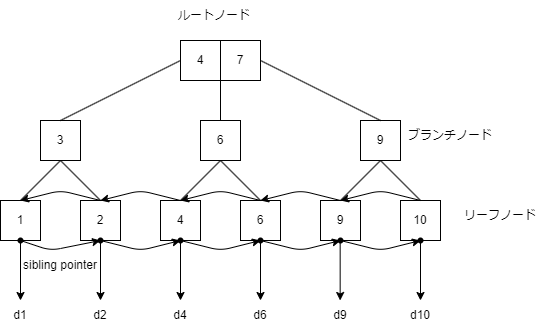

The diagram above was exported from draw.io. Its source (the exported page's mxGraphModel, read from the mxfile embedded in the PNG):
<mxGraphModel dx="956" dy="376" grid="1" gridSize="10" guides="1" tooltips="1" connect="1" arrows="1" fold="1" page="1" pageScale="1" pageWidth="827" pageHeight="1169" background="#ffffff" math="0" shadow="0">
  <root>
    <mxCell id="0" />
    <mxCell id="1" parent="0" />
    <mxCell id="2" value="4" style="whiteSpace=wrap;html=1;aspect=fixed;" vertex="1" parent="1">
      <mxGeometry x="340" y="80" width="40" height="40" as="geometry" />
    </mxCell>
    <mxCell id="3" value="7" style="whiteSpace=wrap;html=1;aspect=fixed;" vertex="1" parent="1">
      <mxGeometry x="380" y="80" width="40" height="40" as="geometry" />
    </mxCell>
    <mxCell id="6" value="3" style="whiteSpace=wrap;html=1;aspect=fixed;" vertex="1" parent="1">
      <mxGeometry x="200" y="160" width="40" height="40" as="geometry" />
    </mxCell>
    <mxCell id="7" value="6" style="whiteSpace=wrap;html=1;aspect=fixed;" vertex="1" parent="1">
      <mxGeometry x="360" y="160" width="40" height="40" as="geometry" />
    </mxCell>
    <mxCell id="8" value="9" style="whiteSpace=wrap;html=1;aspect=fixed;" vertex="1" parent="1">
      <mxGeometry x="520" y="160" width="40" height="40" as="geometry" />
    </mxCell>
    <mxCell id="9" value="1" style="whiteSpace=wrap;html=1;aspect=fixed;" vertex="1" parent="1">
      <mxGeometry x="160" y="240" width="40" height="40" as="geometry" />
    </mxCell>
    <mxCell id="10" value="2" style="whiteSpace=wrap;html=1;aspect=fixed;" vertex="1" parent="1">
      <mxGeometry x="240" y="240" width="40" height="40" as="geometry" />
    </mxCell>
    <mxCell id="11" value="4" style="whiteSpace=wrap;html=1;aspect=fixed;" vertex="1" parent="1">
      <mxGeometry x="320" y="240" width="40" height="40" as="geometry" />
    </mxCell>
    <mxCell id="12" value="6" style="whiteSpace=wrap;html=1;aspect=fixed;" vertex="1" parent="1">
      <mxGeometry x="400" y="240" width="40" height="40" as="geometry" />
    </mxCell>
    <mxCell id="13" value="9" style="whiteSpace=wrap;html=1;aspect=fixed;" vertex="1" parent="1">
      <mxGeometry x="480" y="240" width="40" height="40" as="geometry" />
    </mxCell>
    <mxCell id="14" value="10" style="whiteSpace=wrap;html=1;aspect=fixed;" vertex="1" parent="1">
      <mxGeometry x="560" y="240" width="40" height="40" as="geometry" />
    </mxCell>
    <mxCell id="15" value="" style="endArrow=none;html=1;exitX=0.5;exitY=0;exitDx=0;exitDy=0;" edge="1" parent="1" source="6">
      <mxGeometry width="50" height="50" relative="1" as="geometry">
        <mxPoint x="290" y="150" as="sourcePoint" />
        <mxPoint x="340" y="100" as="targetPoint" />
      </mxGeometry>
    </mxCell>
    <mxCell id="16" value="" style="endArrow=none;html=1;exitX=0.5;exitY=0;exitDx=0;exitDy=0;entryX=1;entryY=0.5;entryDx=0;entryDy=0;" edge="1" parent="1" source="8" target="3">
      <mxGeometry width="50" height="50" relative="1" as="geometry">
        <mxPoint x="230" y="170" as="sourcePoint" />
        <mxPoint x="350" y="110" as="targetPoint" />
      </mxGeometry>
    </mxCell>
    <mxCell id="17" value="" style="endArrow=none;html=1;exitX=0.5;exitY=0;exitDx=0;exitDy=0;entryX=1;entryY=1;entryDx=0;entryDy=0;" edge="1" parent="1" source="7" target="2">
      <mxGeometry width="50" height="50" relative="1" as="geometry">
        <mxPoint x="240" y="180" as="sourcePoint" />
        <mxPoint x="360" y="120" as="targetPoint" />
      </mxGeometry>
    </mxCell>
    <mxCell id="18" value="" style="endArrow=none;html=1;exitX=0.5;exitY=0;exitDx=0;exitDy=0;entryX=0.5;entryY=1;entryDx=0;entryDy=0;" edge="1" parent="1" source="9" target="6">
      <mxGeometry width="50" height="50" relative="1" as="geometry">
        <mxPoint x="390" y="170" as="sourcePoint" />
        <mxPoint x="390" y="130" as="targetPoint" />
      </mxGeometry>
    </mxCell>
    <mxCell id="19" value="" style="endArrow=none;html=1;exitX=0.5;exitY=0;exitDx=0;exitDy=0;" edge="1" parent="1" source="10">
      <mxGeometry width="50" height="50" relative="1" as="geometry">
        <mxPoint x="190" y="250" as="sourcePoint" />
        <mxPoint x="220" y="200" as="targetPoint" />
      </mxGeometry>
    </mxCell>
    <mxCell id="20" value="" style="endArrow=none;html=1;exitX=0.5;exitY=0;exitDx=0;exitDy=0;entryX=0.5;entryY=1;entryDx=0;entryDy=0;" edge="1" parent="1" source="14" target="8">
      <mxGeometry width="50" height="50" relative="1" as="geometry">
        <mxPoint x="690" y="230" as="sourcePoint" />
        <mxPoint x="650" y="190" as="targetPoint" />
      </mxGeometry>
    </mxCell>
    <mxCell id="21" value="" style="endArrow=none;html=1;exitX=0.5;exitY=0;exitDx=0;exitDy=0;entryX=0.5;entryY=1;entryDx=0;entryDy=0;" edge="1" parent="1" source="13" target="8">
      <mxGeometry width="50" height="50" relative="1" as="geometry">
        <mxPoint x="550" y="260" as="sourcePoint" />
        <mxPoint x="510" y="220" as="targetPoint" />
      </mxGeometry>
    </mxCell>
    <mxCell id="22" value="" style="endArrow=none;html=1;exitX=0.5;exitY=0;exitDx=0;exitDy=0;entryX=0.5;entryY=1;entryDx=0;entryDy=0;" edge="1" parent="1" target="7">
      <mxGeometry width="50" height="50" relative="1" as="geometry">
        <mxPoint x="340" y="240" as="sourcePoint" />
        <mxPoint x="300" y="200" as="targetPoint" />
      </mxGeometry>
    </mxCell>
    <mxCell id="23" value="" style="endArrow=none;html=1;exitX=0.5;exitY=0;exitDx=0;exitDy=0;" edge="1" parent="1">
      <mxGeometry width="50" height="50" relative="1" as="geometry">
        <mxPoint x="420" y="240" as="sourcePoint" />
        <mxPoint x="380" y="200" as="targetPoint" />
      </mxGeometry>
    </mxCell>
    <mxCell id="24" value="ルートノード" style="text;html=1;strokeColor=none;fillColor=none;align=center;verticalAlign=middle;whiteSpace=wrap;rounded=0;" vertex="1" parent="1">
      <mxGeometry x="334" y="40" width="80" height="30" as="geometry" />
    </mxCell>
    <mxCell id="25" value="ブランチノード" style="text;html=1;strokeColor=none;fillColor=none;align=center;verticalAlign=middle;whiteSpace=wrap;rounded=0;" vertex="1" parent="1">
      <mxGeometry x="560" y="160" width="100" height="30" as="geometry" />
    </mxCell>
    <mxCell id="26" value="リーフノード" style="text;html=1;strokeColor=none;fillColor=none;align=center;verticalAlign=middle;whiteSpace=wrap;rounded=0;" vertex="1" parent="1">
      <mxGeometry x="610" y="240" width="100" height="30" as="geometry" />
    </mxCell>
    <mxCell id="27" value="" style="endArrow=classic;html=1;exitX=0.5;exitY=1;exitDx=0;exitDy=0;entryX=0.5;entryY=1;entryDx=0;entryDy=0;" edge="1" parent="1" source="9" target="10">
      <mxGeometry width="50" height="50" relative="1" as="geometry">
        <mxPoint x="195" y="340" as="sourcePoint" />
        <mxPoint x="245" y="290" as="targetPoint" />
        <Array as="points">
          <mxPoint x="210" y="290" />
        </Array>
      </mxGeometry>
    </mxCell>
    <mxCell id="28" value="" style="endArrow=classic;html=1;exitDx=0;exitDy=0;entryX=0.5;entryY=1;entryDx=0;entryDy=0;startArrow=none;" edge="1" parent="1" source="44">
      <mxGeometry width="50" height="50" relative="1" as="geometry">
        <mxPoint x="340" y="280" as="sourcePoint" />
        <mxPoint x="420" y="280" as="targetPoint" />
        <Array as="points">
          <mxPoint x="380" y="290" />
        </Array>
      </mxGeometry>
    </mxCell>
    <mxCell id="29" value="" style="endArrow=classic;html=1;exitX=0.5;exitY=1;exitDx=0;exitDy=0;entryX=0.5;entryY=1;entryDx=0;entryDy=0;" edge="1" parent="1">
      <mxGeometry width="50" height="50" relative="1" as="geometry">
        <mxPoint x="500" y="280" as="sourcePoint" />
        <mxPoint x="580" y="280" as="targetPoint" />
        <Array as="points">
          <mxPoint x="540" y="290" />
        </Array>
      </mxGeometry>
    </mxCell>
    <mxCell id="30" value="" style="endArrow=classic;html=1;exitX=0.5;exitY=1;exitDx=0;exitDy=0;entryX=0.5;entryY=1;entryDx=0;entryDy=0;" edge="1" parent="1">
      <mxGeometry width="50" height="50" relative="1" as="geometry">
        <mxPoint x="420" y="280" as="sourcePoint" />
        <mxPoint x="500" y="280" as="targetPoint" />
        <Array as="points">
          <mxPoint x="460" y="290" />
        </Array>
      </mxGeometry>
    </mxCell>
    <mxCell id="31" value="" style="endArrow=classic;html=1;exitDx=0;exitDy=0;entryX=0.5;entryY=1;entryDx=0;entryDy=0;startArrow=none;" edge="1" parent="1" source="42">
      <mxGeometry width="50" height="50" relative="1" as="geometry">
        <mxPoint x="260" y="280" as="sourcePoint" />
        <mxPoint x="340" y="280" as="targetPoint" />
        <Array as="points">
          <mxPoint x="300" y="290" />
        </Array>
      </mxGeometry>
    </mxCell>
    <mxCell id="33" value="" style="endArrow=classic;html=1;" edge="1" parent="1">
      <mxGeometry width="50" height="50" relative="1" as="geometry">
        <mxPoint x="260" y="240" as="sourcePoint" />
        <mxPoint x="180" y="240" as="targetPoint" />
        <Array as="points">
          <mxPoint x="220" y="230" />
        </Array>
      </mxGeometry>
    </mxCell>
    <mxCell id="35" value="" style="endArrow=classic;html=1;" edge="1" parent="1">
      <mxGeometry width="50" height="50" relative="1" as="geometry">
        <mxPoint x="340" y="240" as="sourcePoint" />
        <mxPoint x="260" y="240" as="targetPoint" />
        <Array as="points">
          <mxPoint x="300" y="230" />
        </Array>
      </mxGeometry>
    </mxCell>
    <mxCell id="36" value="" style="endArrow=classic;html=1;" edge="1" parent="1">
      <mxGeometry width="50" height="50" relative="1" as="geometry">
        <mxPoint x="420" y="240" as="sourcePoint" />
        <mxPoint x="340" y="240" as="targetPoint" />
        <Array as="points">
          <mxPoint x="380" y="230" />
        </Array>
      </mxGeometry>
    </mxCell>
    <mxCell id="37" value="" style="endArrow=classic;html=1;" edge="1" parent="1">
      <mxGeometry width="50" height="50" relative="1" as="geometry">
        <mxPoint x="500" y="240" as="sourcePoint" />
        <mxPoint x="420" y="240" as="targetPoint" />
        <Array as="points">
          <mxPoint x="460" y="230" />
        </Array>
      </mxGeometry>
    </mxCell>
    <mxCell id="38" value="" style="endArrow=classic;html=1;" edge="1" parent="1">
      <mxGeometry width="50" height="50" relative="1" as="geometry">
        <mxPoint x="580" y="240" as="sourcePoint" />
        <mxPoint x="500" y="240" as="targetPoint" />
        <Array as="points">
          <mxPoint x="540" y="230" />
        </Array>
      </mxGeometry>
    </mxCell>
    <mxCell id="40" value="" style="shape=waypoint;sketch=0;fillStyle=solid;size=6;pointerEvents=1;points=[];fillColor=none;resizable=0;rotatable=0;perimeter=centerPerimeter;snapToPoint=1;" vertex="1" parent="1">
      <mxGeometry x="170" y="270" width="20" height="20" as="geometry" />
    </mxCell>
    <mxCell id="41" value="" style="endArrow=classic;html=1;" edge="1" parent="1" source="40">
      <mxGeometry width="50" height="50" relative="1" as="geometry">
        <mxPoint x="200" y="370" as="sourcePoint" />
        <mxPoint x="180" y="340" as="targetPoint" />
      </mxGeometry>
    </mxCell>
    <mxCell id="39" value="sibling pointer" style="text;html=1;strokeColor=none;fillColor=none;align=center;verticalAlign=middle;whiteSpace=wrap;rounded=0;" vertex="1" parent="1">
      <mxGeometry x="180" y="290" width="80" height="30" as="geometry" />
    </mxCell>
    <mxCell id="43" value="" style="endArrow=none;html=1;exitX=0.5;exitY=1;exitDx=0;exitDy=0;entryDx=0;entryDy=0;" edge="1" parent="1" target="42">
      <mxGeometry width="50" height="50" relative="1" as="geometry">
        <mxPoint x="260" y="280" as="sourcePoint" />
        <mxPoint x="340" y="280" as="targetPoint" />
        <Array as="points" />
      </mxGeometry>
    </mxCell>
    <mxCell id="42" value="" style="shape=waypoint;sketch=0;fillStyle=solid;size=6;pointerEvents=1;points=[];fillColor=none;resizable=0;rotatable=0;perimeter=centerPerimeter;snapToPoint=1;" vertex="1" parent="1">
      <mxGeometry x="250" y="270" width="20" height="20" as="geometry" />
    </mxCell>
    <mxCell id="45" value="" style="endArrow=none;html=1;exitX=0.5;exitY=1;exitDx=0;exitDy=0;entryDx=0;entryDy=0;" edge="1" parent="1" target="44">
      <mxGeometry width="50" height="50" relative="1" as="geometry">
        <mxPoint x="340" y="280" as="sourcePoint" />
        <mxPoint x="420" y="280" as="targetPoint" />
        <Array as="points" />
      </mxGeometry>
    </mxCell>
    <mxCell id="44" value="" style="shape=waypoint;sketch=0;fillStyle=solid;size=6;pointerEvents=1;points=[];fillColor=none;resizable=0;rotatable=0;perimeter=centerPerimeter;snapToPoint=1;" vertex="1" parent="1">
      <mxGeometry x="330" y="270" width="20" height="20" as="geometry" />
    </mxCell>
    <mxCell id="46" value="" style="shape=waypoint;sketch=0;fillStyle=solid;size=6;pointerEvents=1;points=[];fillColor=none;resizable=0;rotatable=0;perimeter=centerPerimeter;snapToPoint=1;" vertex="1" parent="1">
      <mxGeometry x="490" y="270" width="20" height="20" as="geometry" />
    </mxCell>
    <mxCell id="47" value="" style="shape=waypoint;sketch=0;fillStyle=solid;size=6;pointerEvents=1;points=[];fillColor=none;resizable=0;rotatable=0;perimeter=centerPerimeter;snapToPoint=1;" vertex="1" parent="1">
      <mxGeometry x="410" y="270" width="20" height="20" as="geometry" />
    </mxCell>
    <mxCell id="49" value="" style="shape=waypoint;sketch=0;fillStyle=solid;size=6;pointerEvents=1;points=[];fillColor=none;resizable=0;rotatable=0;perimeter=centerPerimeter;snapToPoint=1;" vertex="1" parent="1">
      <mxGeometry x="570" y="270" width="20" height="20" as="geometry" />
    </mxCell>
    <mxCell id="50" value="" style="endArrow=classic;html=1;exitX=0.44;exitY=0.66;exitDx=0;exitDy=0;exitPerimeter=0;" edge="1" parent="1" source="44">
      <mxGeometry width="50" height="50" relative="1" as="geometry">
        <mxPoint x="340" y="300" as="sourcePoint" />
        <mxPoint x="340" y="340" as="targetPoint" />
      </mxGeometry>
    </mxCell>
    <mxCell id="51" value="" style="endArrow=classic;html=1;" edge="1" parent="1">
      <mxGeometry width="50" height="50" relative="1" as="geometry">
        <mxPoint x="420" y="280" as="sourcePoint" />
        <mxPoint x="420" y="340" as="targetPoint" />
      </mxGeometry>
    </mxCell>
    <mxCell id="52" value="" style="endArrow=classic;html=1;" edge="1" parent="1">
      <mxGeometry width="50" height="50" relative="1" as="geometry">
        <mxPoint x="499.66" y="280" as="sourcePoint" />
        <mxPoint x="499.66" y="340" as="targetPoint" />
      </mxGeometry>
    </mxCell>
    <mxCell id="53" value="" style="endArrow=classic;html=1;entryX=0.5;entryY=0;entryDx=0;entryDy=0;" edge="1" parent="1" source="49" target="61">
      <mxGeometry width="50" height="50" relative="1" as="geometry">
        <mxPoint x="589.6600000000001" y="280" as="sourcePoint" />
        <mxPoint x="589.6600000000001" y="340" as="targetPoint" />
      </mxGeometry>
    </mxCell>
    <mxCell id="54" value="" style="endArrow=classic;html=1;" edge="1" parent="1">
      <mxGeometry width="50" height="50" relative="1" as="geometry">
        <mxPoint x="260" y="280" as="sourcePoint" />
        <mxPoint x="260" y="340" as="targetPoint" />
      </mxGeometry>
    </mxCell>
    <mxCell id="55" value="d1" style="text;html=1;strokeColor=none;fillColor=none;align=center;verticalAlign=middle;whiteSpace=wrap;rounded=0;" vertex="1" parent="1">
      <mxGeometry x="160" y="340" width="40" height="30" as="geometry" />
    </mxCell>
    <mxCell id="57" value="d9" style="text;html=1;strokeColor=none;fillColor=none;align=center;verticalAlign=middle;whiteSpace=wrap;rounded=0;" vertex="1" parent="1">
      <mxGeometry x="480" y="340" width="40" height="30" as="geometry" />
    </mxCell>
    <mxCell id="58" value="d6" style="text;html=1;strokeColor=none;fillColor=none;align=center;verticalAlign=middle;whiteSpace=wrap;rounded=0;" vertex="1" parent="1">
      <mxGeometry x="400" y="340" width="40" height="30" as="geometry" />
    </mxCell>
    <mxCell id="59" value="d2" style="text;html=1;strokeColor=none;fillColor=none;align=center;verticalAlign=middle;whiteSpace=wrap;rounded=0;" vertex="1" parent="1">
      <mxGeometry x="240" y="340" width="40" height="30" as="geometry" />
    </mxCell>
    <mxCell id="60" value="d4" style="text;html=1;strokeColor=none;fillColor=none;align=center;verticalAlign=middle;whiteSpace=wrap;rounded=0;" vertex="1" parent="1">
      <mxGeometry x="320" y="340" width="40" height="30" as="geometry" />
    </mxCell>
    <mxCell id="61" value="d10" style="text;html=1;strokeColor=none;fillColor=none;align=center;verticalAlign=middle;whiteSpace=wrap;rounded=0;" vertex="1" parent="1">
      <mxGeometry x="560" y="340" width="40" height="30" as="geometry" />
    </mxCell>
  </root>
</mxGraphModel>